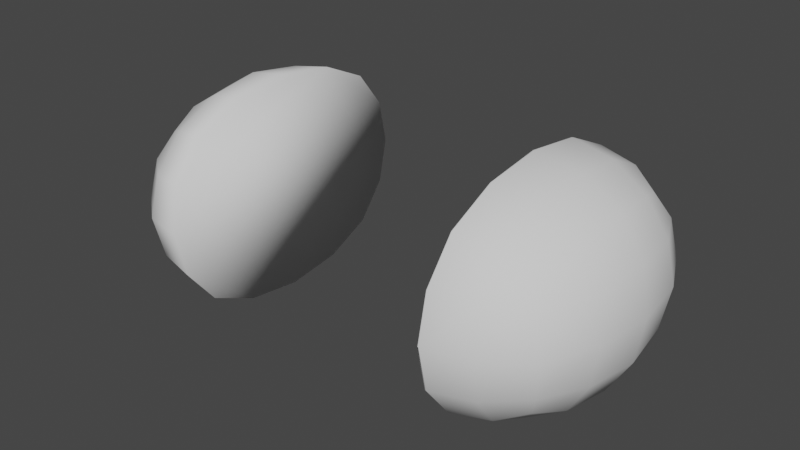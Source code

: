 # Source: Lemon_Half.blend  (saved by Blender 2.82.7; exported with 4.5.12 LTS)
import bpy
from mathutils import Matrix  # noqa: F401  (used for matrix-valued properties, if any)

bpy.ops.wm.read_factory_settings(use_empty=True)
scene = bpy.context.scene
scene.name = 'Scene'

# ---- collections
col_collection = bpy.data.collections.new('Collection'); scene.collection.children.link(col_collection)

# ---- world
world_world = bpy.data.worlds.new('World'); scene.world = world_world
world_world.use_nodes = True; world_world.node_tree.nodes.clear()
_N = world_world.node_tree.nodes; _L = world_world.node_tree.links
n0 = _N.new('ShaderNodeOutputWorld'); n0.name = 'World Output'; n0.location = (300, 300)
n1 = _N.new('ShaderNodeBackground'); n1.name = 'Background'; n1.location = (10, 300)
n1.inputs[0].default_value = (0.05088, 0.05088, 0.05088, 1.0)
_L.new(n1.outputs[0], n0.inputs[0])
n0.is_active_output = True
world_world.color = (0.05088, 0.05088, 0.05088)
world_world.use_sun_shadow = False
world_world.sun_shadow_jitter_overblur = 0.0

# ---- meshes
me_015 = bpy.data.meshes.new('Куб.015')
me_015.from_pydata([(-1.086e-09, -9.431e-09, -0.2696), (-1.086e-09, 0.08289, -0.2515), (0.08289, -8.64e-09, -0.2515), (-1.086e-09, -0.08289, -0.2515), (0.07714, 0.07714, -0.2344), (0.07714, -0.07714, -0.2344), (0.2076, 2.353e-09, -1.175e-09), (0.1937, 0.08289, -4.798e-09), (0.1937, 7.058e-09, 0.1076), (0.1937, -0.08289, 2.448e-09), (0.1937, -2.351e-09, -0.1076), (0.1805, 0.07714, -0.1002), (0.1805, 0.07714, 0.1002), (0.1805, -0.07714, 0.1002), (0.1805, -0.07714, -0.1002), (-1.086e-09, 1.414e-08, 0.2696), (-1.086e-09, 0.08289, 0.2515), (-1.086e-09, -0.08289, 0.2515), (0.08289, 1.335e-08, 0.2515), (0.07714, 0.07714, 0.2344), (0.07714, -0.07714, 0.2344), (-1.086e-09, -0.2076, 7.9e-09), (-1.086e-09, -0.1937, -0.1076), (0.08289, -0.1937, 7.29e-09), (-1.086e-09, -0.1937, 0.1076), (0.07714, -0.1805, -0.1002), (0.07714, -0.1805, 0.1002), (-1.086e-09, 0.2076, -1.025e-08), (0.08289, 0.1937, -9.641e-09), (-1.086e-09, 0.1937, -0.1076), (-1.086e-09, 0.1937, 0.1076), (0.07714, 0.1805, 0.1002), (0.07714, 0.1805, -0.1002), (-1.086e-09, 0.152, -0.1974), (0.0714, 0.1416, -0.1838), (0.1416, 0.0714, -0.1838), (0.152, -6.276e-09, -0.1974), (0.1416, -0.0714, -0.1838), (0.0714, -0.1416, -0.1838), (-1.086e-09, -0.152, -0.1974), (0.1416, 0.1416, -0.09271), (0.152, 0.152, -7.821e-09), (0.1416, 0.1416, 0.09271), (0.1416, 0.0714, 0.1838), (0.152, 1.098e-08, 0.1974), (0.1416, -0.0714, 0.1838), (0.1416, -0.1416, 0.09271), (0.152, -0.152, 5.47e-09), (0.1416, -0.1416, -0.09271), (0.0714, 0.1416, 0.1838), (-1.086e-09, 0.152, 0.1974), (-1.086e-09, -0.152, 0.1974), (0.0714, -0.1416, 0.1838), (0.1204, -0.1204, 0.1563), (0.1204, 0.1204, 0.1563), (0.1204, -0.1204, -0.1563), (0.1204, 0.1204, -0.1563), (-0.003828, -9.395e-09, -0.2688), (-0.003753, 0.08261, -0.2507), (-0.00353, 0.1515, -0.1967), (-0.003753, -0.08261, -0.2507), (-0.00353, -0.1515, -0.1967), (-0.001671, 0.08276, 0.2511), (-0.001596, 1.412e-08, 0.2693), (-0.001896, 0.1517, 0.197), (-0.001671, -0.08276, 0.2511), (-0.001896, -0.1517, 0.197), (-0.002268, -0.1933, 0.1074), (-0.002713, -0.2072, 7.88e-09), (-0.003159, -0.1931, -0.1073), (-0.003159, 0.1931, -0.1073), (-0.002713, 0.2072, -1.023e-08), (-0.002268, 0.1933, 0.1074)], [], [(0, 1, 4, 2), (2, 4, 35, 36), (1, 33, 34, 4), (4, 34, 56, 35), (0, 2, 5, 3), (3, 5, 38, 39), (2, 36, 37, 5), (5, 37, 55, 38), (6, 10, 11, 7), (7, 11, 40, 41), (10, 36, 35, 11), (11, 35, 56, 40), (6, 7, 12, 8), (8, 12, 43, 44), (7, 41, 42, 12), (12, 42, 54, 43), (6, 8, 13, 9), (9, 13, 46, 47), (8, 44, 45, 13), (13, 45, 53, 46), (6, 9, 14, 10), (10, 14, 37, 36), (9, 47, 48, 14), (14, 48, 55, 37), (15, 18, 19, 16), (16, 19, 49, 50), (18, 44, 43, 19), (19, 43, 54, 49), (15, 17, 20, 18), (18, 20, 45, 44), (17, 51, 52, 20), (20, 52, 53, 45), (21, 22, 25, 23), (23, 25, 48, 47), (22, 39, 38, 25), (25, 38, 55, 48), (21, 23, 26, 24), (24, 26, 52, 51), (23, 47, 46, 26), (26, 46, 53, 52), (27, 30, 31, 28), (28, 31, 42, 41), (30, 50, 49, 31), (31, 49, 54, 42), (27, 28, 32, 29), (29, 32, 34, 33), (28, 41, 40, 32), (32, 40, 56, 34), (27, 71, 72, 30), (27, 29, 70, 71), (21, 68, 69, 22), (21, 24, 67, 68), (24, 51, 66, 67), (17, 65, 66, 51), (30, 72, 64, 50), (15, 63, 65, 17), (15, 16, 62, 63), (16, 50, 64, 62), (22, 69, 61, 39), (3, 39, 61, 60), (29, 33, 59, 70), (1, 58, 59, 33), (0, 57, 58, 1), (0, 3, 60, 57), (63, 62, 64, 72, 71, 70, 59, 58, 57, 60, 61, 69, 68, 21, 24, 51, 17, 15)])
me_015.polygons.foreach_set('use_smooth', [1, 1, 1, 1, 1, 1, 1, 1, 1, 1, 1, 1, 1, 1, 1, 1, 1, 1, 1, 1, 1, 1, 1, 1, 1, 1, 1, 1, 1, 1, 1, 1, 1, 1, 1, 1, 1, 1, 1, 1, 1, 1, 1, 1, 1, 1, 1, 1, 1, 1, 1, 1, 1, 1, 1, 1, 1, 1, 1, 1, 1, 1, 1, 1, 0])
_uv = me_015.uv_layers.new(name='UVMap')
_uv.uv.foreach_set('vector', [0.9056, 0.1569, 0.8993, 0.2385, 0.8293, 0.2303, 0.8302, 0.1538, 0.8302, 0.1538, 0.8293, 0.2303, 0.763, 0.2299, 0.7589, 0.1592, 0.8993, 0.2385, 0.8858, 0.3145, 0.8215, 0.3016, 0.8293, 0.2303, 0.8293, 0.2303, 0.8215, 0.3016, 0.774, 0.2833, 0.763, 0.2299, 0.9056, 0.1569, 0.8302, 0.1538, 0.8337, 0.08535, 0.9041, 0.0828, 0.9041, 0.0828, 0.8337, 0.08535, 0.8298, 0.03569, 0.8946, 0.02895, 0.8302, 0.1538, 0.7589, 0.1592, 0.7671, 0.09582, 0.8337, 0.08535, 0.607, 0.483, 0.5859, 0.4423, 0.6286, 0.4086, 0.6579, 0.4272, 0.4921, 0.282, 0.5068, 0.3831, 0.4411, 0.3828, 0.4224, 0.2894, 0.4224, 0.2894, 0.4411, 0.3828, 0.3905, 0.3784, 0.369, 0.2924, 0.5068, 0.3831, 0.5238, 0.4641, 0.462, 0.4577, 0.4411, 0.3828, 0.7113, 0.2493, 0.763, 0.2299, 0.774, 0.2833, 0.7415, 0.3145, 0.4921, 0.282, 0.4224, 0.2894, 0.4179, 0.1919, 0.4819, 0.178, 0.4819, 0.178, 0.4179, 0.1919, 0.4193, 0.1074, 0.4781, 0.08793, 0.4224, 0.2894, 0.369, 0.2924, 0.369, 0.2018, 0.4179, 0.1919, 0.3081, 0.6432, 0.2673, 0.6669, 0.2383, 0.6097, 0.2574, 0.5731, 0.4921, 0.282, 0.4819, 0.178, 0.5518, 0.1754, 0.5663, 0.2716, 0.5663, 0.2716, 0.5518, 0.1754, 0.6147, 0.1713, 0.6329, 0.2597, 0.4819, 0.178, 0.4781, 0.08793, 0.5433, 0.09207, 0.5518, 0.1754, 0.5518, 0.1754, 0.5433, 0.09207, 0.5923, 0.1108, 0.6147, 0.1713, 0.4921, 0.282, 0.5663, 0.2716, 0.575, 0.3662, 0.5068, 0.3831, 0.5068, 0.3831, 0.575, 0.3662, 0.5859, 0.4423, 0.5238, 0.4641, 0.5663, 0.2716, 0.6329, 0.2597, 0.6362, 0.348, 0.575, 0.3662, 0.575, 0.3662, 0.6362, 0.348, 0.6286, 0.4086, 0.5859, 0.4423, 0.7641, 0.6689, 0.6964, 0.6794, 0.7028, 0.61, 0.7655, 0.5947, 0.1205, 0.5427, 0.1907, 0.5409, 0.1876, 0.5975, 0.1224, 0.6019, 0.4828, 0.02895, 0.4781, 0.08793, 0.4193, 0.1074, 0.4187, 0.05286, 0.1907, 0.5409, 0.2574, 0.5731, 0.2383, 0.6097, 0.1876, 0.5975, 0.7641, 0.6689, 0.7704, 0.7504, 0.7072, 0.7549, 0.6964, 0.6794, 0.4828, 0.02895, 0.5526, 0.03628, 0.5433, 0.09207, 0.4781, 0.08793, 0.7704, 0.7504, 0.7839, 0.8265, 0.7249, 0.8253, 0.7072, 0.7549, 0.5526, 0.03628, 0.6153, 0.07696, 0.5923, 0.1108, 0.5433, 0.09207, 0.4926, 0.7192, 0.4709, 0.8212, 0.409, 0.799, 0.4242, 0.7028, 0.4242, 0.7028, 0.409, 0.799, 0.3615, 0.7829, 0.3716, 0.693, 0.4709, 0.8212, 0.4572, 0.9101, 0.4011, 0.8831, 0.409, 0.799, 0.409, 0.799, 0.4011, 0.8831, 0.3686, 0.8494, 0.3615, 0.7829, 0.4926, 0.7192, 0.4242, 0.7028, 0.4531, 0.6125, 0.5184, 0.6208, 0.5184, 0.6208, 0.4531, 0.6125, 0.4821, 0.5409, 0.5443, 0.5426, 0.4242, 0.7028, 0.3716, 0.693, 0.4024, 0.6103, 0.4531, 0.6125, 0.6579, 0.1531, 0.6147, 0.1713, 0.5923, 0.1108, 0.6153, 0.07696, 0.1578, 0.7927, 0.1361, 0.6908, 0.2052, 0.6791, 0.2303, 0.7727, 0.2303, 0.7727, 0.2052, 0.6791, 0.2673, 0.6669, 0.2951, 0.7522, 0.1361, 0.6908, 0.1224, 0.6019, 0.1876, 0.5975, 0.2052, 0.6791, 0.2052, 0.6791, 0.1876, 0.5975, 0.2383, 0.6097, 0.2673, 0.6669, 0.1578, 0.7927, 0.2303, 0.7727, 0.2494, 0.8656, 0.1835, 0.8911, 0.1835, 0.8911, 0.2494, 0.8656, 0.2686, 0.9397, 0.2094, 0.9694, 0.2303, 0.7727, 0.2951, 0.7522, 0.3081, 0.8395, 0.2494, 0.8656, 0.2494, 0.8656, 0.3081, 0.8395, 0.3072, 0.9006, 0.2686, 0.9397, 0.1578, 0.7927, 0.1556, 0.7933, 0.1343, 0.6914, 0.1361, 0.6908, 0.1578, 0.7927, 0.1835, 0.8911, 0.1809, 0.8915, 0.1556, 0.7933, 0.4926, 0.7192, 0.495, 0.7199, 0.4738, 0.8217, 0.4709, 0.8212, 0.4926, 0.7192, 0.5184, 0.6208, 0.5203, 0.6216, 0.495, 0.7199, 0.5184, 0.6208, 0.5443, 0.5426, 0.5458, 0.5434, 0.5203, 0.6216, 0.7704, 0.7504, 0.7719, 0.7503, 0.7856, 0.8261, 0.7839, 0.8265, 0.1361, 0.6908, 0.1343, 0.6914, 0.1209, 0.6026, 0.1224, 0.6019, 0.7641, 0.6689, 0.7655, 0.6688, 0.7719, 0.7503, 0.7704, 0.7504, 0.7641, 0.6689, 0.7655, 0.5947, 0.7671, 0.5948, 0.7655, 0.6688, 0.7655, 0.5947, 0.7751, 0.5409, 0.7768, 0.5411, 0.7671, 0.5948, 0.4709, 0.8212, 0.4738, 0.8217, 0.4604, 0.9103, 0.4572, 0.9101, 0.4554, 0.9693, 0.4572, 0.9101, 0.4604, 0.9103, 0.4588, 0.9693, 0.1835, 0.8911, 0.2094, 0.9694, 0.2063, 0.9694, 0.1809, 0.8915, 0.8993, 0.2385, 0.9024, 0.2387, 0.8887, 0.3145, 0.8858, 0.3145, 0.9056, 0.1569, 0.9087, 0.1574, 0.9024, 0.2387, 0.8993, 0.2385, 0.9056, 0.1569, 0.9041, 0.0828, 0.9072, 0.08354, 0.9087, 0.1574, 0.0, 0.0, 0.0, 0.0, 0.0, 0.0, 0.0, 0.0, 0.0, 0.0, 0.0, 0.0, 0.0, 0.0, 0.0, 0.0, 0.0, 0.0, 0.0, 0.0, 0.0, 0.0, 0.0, 0.0, 0.0, 0.0, 0.0, 0.0, 0.0, 0.0, 0.0, 0.0, 0.0, 0.0, 0.0, 0.0])
me_015.use_remesh_fix_poles = True
me_015.use_remesh_preserve_attributes = False
me_015.use_mirror_vertex_groups = False
me_015.update()
me_015.normals_split_custom_set([tuple(v) for v in zip(*[iter([-0.0001714, -1.538e-08, -1.0, -0.0001916, 0.4261, -0.9047, 0.4082, 0.4082, -0.8166, 0.4299, -5.152e-09, -0.9029, 0.4299, -5.152e-09, -0.9029, 0.4082, 0.4082, -0.8166, 0.7279, 0.3729, -0.5755, 0.7791, 1.032e-08, -0.6269, -0.0001916, 0.4261, -0.9047, -0.0002146, 0.7788, -0.6273, 0.3729, 0.7279, -0.5755, 0.4082, 0.4082, -0.8166, 0.4082, 0.4082, -0.8166, 0.3729, 0.7279, -0.5755, 0.6217, 0.6217, -0.4763, 0.7279, 0.3729, -0.5755, -0.0001714, -1.538e-08, -1.0, 0.4299, -5.152e-09, -0.9029, 0.4082, -0.4082, -0.8166, -0.0001918, -0.4261, -0.9047, -0.0001918, -0.4261, -0.9047, 0.4082, -0.4082, -0.8166, 0.3729, -0.7279, -0.5755, -0.0002146, -0.7788, -0.6273, 0.4299, -5.152e-09, -0.9029, 0.7791, 1.032e-08, -0.6269, 0.7279, -0.3729, -0.5755, 0.4082, -0.4082, -0.8166, 0.4082, -0.4082, -0.8166, 0.7279, -0.3729, -0.5755, 0.6217, -0.6217, -0.4763, 0.3729, -0.7279, -0.5755, 1.0, 9.85e-09, -4.925e-09, 0.9577, 7.463e-08, -0.2877, 0.892, 0.3565, -0.2778, 0.9349, 0.3549, -2.976e-08, 0.9349, 0.3549, -2.976e-08, 0.892, 0.3565, -0.2778, 0.681, 0.681, -0.269, 0.7071, 0.7071, -5.053e-09, 0.9577, 7.463e-08, -0.2877, 0.7791, 1.032e-08, -0.6269, 0.7279, 0.3729, -0.5755, 0.892, 0.3565, -0.2778, 0.892, 0.3565, -0.2778, 0.7279, 0.3729, -0.5755, 0.6217, 0.6217, -0.4763, 0.681, 0.681, -0.269, 1.0, 9.85e-09, -4.925e-09, 0.9349, 0.3549, -2.976e-08, 0.892, 0.3565, 0.2778, 0.9577, -8.458e-08, 0.2877, 0.9577, -8.458e-08, 0.2877, 0.892, 0.3565, 0.2778, 0.7279, 0.3729, 0.5755, 0.7791, -5.158e-09, 0.6269, 0.9349, 0.3549, -2.976e-08, 0.7071, 0.7071, -5.053e-09, 0.681, 0.681, 0.269, 0.892, 0.3565, 0.2778, 0.892, 0.3565, 0.2778, 0.681, 0.681, 0.269, 0.6217, 0.6217, 0.4763, 0.7279, 0.3729, 0.5755, 1.0, 9.85e-09, -4.925e-09, 0.9577, -8.458e-08, 0.2877, 0.892, -0.3565, 0.2778, 0.9349, -0.3549, 1.488e-08, 0.9349, -0.3549, 1.488e-08, 0.892, -0.3565, 0.2778, 0.681, -0.681, 0.269, 0.7071, -0.7071, -5.053e-09, 0.9577, -8.458e-08, 0.2877, 0.7791, -5.158e-09, 0.6269, 0.7279, -0.3729, 0.5755, 0.892, -0.3565, 0.2778, 0.892, -0.3565, 0.2778, 0.7279, -0.3729, 0.5755, 0.6217, -0.6217, 0.4763, 0.681, -0.681, 0.269, 1.0, 9.85e-09, -4.925e-09, 0.9349, -0.3549, 1.488e-08, 0.892, -0.3565, -0.2778, 0.9577, 7.463e-08, -0.2877, 0.9577, 7.463e-08, -0.2877, 0.892, -0.3565, -0.2778, 0.7279, -0.3729, -0.5755, 0.7791, 1.032e-08, -0.6269, 0.9349, -0.3549, 1.488e-08, 0.7071, -0.7071, -5.053e-09, 0.681, -0.681, -0.269, 0.892, -0.3565, -0.2778, 0.892, -0.3565, -0.2778, 0.681, -0.681, -0.269, 0.6217, -0.6217, -0.4763, 0.7279, -0.3729, -0.5755, 0.0753, 0.0726, 0.9945, 0.4299, 3.091e-08, 0.9029, 0.4082, 0.4082, 0.8166, -0.0004996, 0.426, 0.9047, -0.0004996, 0.426, 0.9047, 0.4082, 0.4082, 0.8166, 0.3729, 0.7279, 0.5755, -0.0001441, 0.7788, 0.6273, 0.4299, 3.091e-08, 0.9029, 0.7791, -5.158e-09, 0.6269, 0.7279, 0.3729, 0.5755, 0.4082, 0.4082, 0.8166, 0.4082, 0.4082, 0.8166, 0.7279, 0.3729, 0.5755, 0.6217, 0.6217, 0.4763, 0.3729, 0.7279, 0.5755, 0.0753, 0.0726, 0.9945, 0.2255, -0.4188, 0.8796, 0.4082, -0.4082, 0.8166, 0.4299, 3.091e-08, 0.9029, 0.4299, 3.091e-08, 0.9029, 0.4082, -0.4082, 0.8166, 0.7279, -0.3729, 0.5755, 0.7791, -5.158e-09, 0.6269, 0.2255, -0.4188, 0.8796, 0.2176, -0.7604, 0.6119, 0.3729, -0.7279, 0.5755, 0.4082, -0.4082, 0.8166, 0.4082, -0.4082, 0.8166, 0.3729, -0.7279, 0.5755, 0.6217, -0.6217, 0.4763, 0.7279, -0.3729, 0.5755, 0.05813, -0.9974, -0.04318, -0.0002704, -0.9586, -0.2849, 0.3565, -0.892, -0.2778, 0.3549, -0.9349, -1.24e-08, 0.3549, -0.9349, -1.24e-08, 0.3565, -0.892, -0.2778, 0.681, -0.681, -0.269, 0.7071, -0.7071, -5.053e-09, -0.0002704, -0.9586, -0.2849, -0.0002146, -0.7788, -0.6273, 0.3729, -0.7279, -0.5755, 0.3565, -0.892, -0.2778, 0.3565, -0.892, -0.2778, 0.3729, -0.7279, -0.5755, 0.6217, -0.6217, -0.4763, 0.681, -0.681, -0.269, 0.05813, -0.9974, -0.04318, 0.3549, -0.9349, -1.24e-08, 0.3565, -0.892, 0.2778, 0.1883, -0.9406, 0.2826, 0.1883, -0.9406, 0.2826, 0.3565, -0.892, 0.2778, 0.3729, -0.7279, 0.5755, 0.2176, -0.7604, 0.6119, 0.3549, -0.9349, -1.24e-08, 0.7071, -0.7071, -5.053e-09, 0.681, -0.681, 0.269, 0.3565, -0.892, 0.2778, 0.3565, -0.892, 0.2778, 0.681, -0.681, 0.269, 0.6217, -0.6217, 0.4763, 0.3729, -0.7279, 0.5755, -3.994e-05, 1.0, -8.862e-07, 0.0003388, 0.9586, 0.2848, 0.3565, 0.892, 0.2778, 0.3549, 0.9349, 1.24e-08, 0.3549, 0.9349, 1.24e-08, 0.3565, 0.892, 0.2778, 0.681, 0.681, 0.269, 0.7071, 0.7071, -5.053e-09, 0.0003388, 0.9586, 0.2848, -0.0001441, 0.7788, 0.6273, 0.3729, 0.7279, 0.5755, 0.3565, 0.892, 0.2778, 0.3565, 0.892, 0.2778, 0.3729, 0.7279, 0.5755, 0.6217, 0.6217, 0.4763, 0.681, 0.681, 0.269, -3.994e-05, 1.0, -8.862e-07, 0.3549, 0.9349, 1.24e-08, 0.3565, 0.892, -0.2778, -0.0002708, 0.9586, -0.2849, -0.0002708, 0.9586, -0.2849, 0.3565, 0.892, -0.2778, 0.3729, 0.7279, -0.5755, -0.0002146, 0.7788, -0.6273, 0.3549, 0.9349, 1.24e-08, 0.7071, 0.7071, -5.053e-09, 0.681, 0.681, -0.269, 0.3565, 0.892, -0.2778, 0.3565, 0.892, -0.2778, 0.681, 0.681, -0.269, 0.6217, 0.6217, -0.4763, 0.3729, 0.7279, -0.5755, -3.994e-05, 1.0, -8.862e-07, -0.1729, 0.9849, -0.0003372, -0.1867, 0.945, 0.2684, 0.0003388, 0.9586, 0.2848, -3.994e-05, 1.0, -8.862e-07, -0.0002708, 0.9586, -0.2849, -0.188, 0.9446, -0.2692, -0.1729, 0.9849, -0.0003372, 0.05813, -0.9974, -0.04318, -0.172, -0.9769, -0.1268, -0.188, -0.9446, -0.2692, -0.0002704, -0.9586, -0.2849, -0.1709, -0.9771, 0.1268, -0.1876, -0.9424, 0.2769, -0.1867, -0.945, 0.2684, -0.1709, -0.9771, 0.1268, -0.1876, -0.9424, 0.2769, -0.2183, -0.7596, 0.6126, -0.2173, -0.7703, 0.5995, -0.1867, -0.945, 0.2684, -0.2265, -0.4111, 0.883, -0.2266, -0.4178, 0.8798, -0.2173, -0.7703, 0.5995, -0.2183, -0.7596, 0.6126, 0.0003388, 0.9586, 0.2848, -0.1867, 0.945, 0.2684, -0.2173, 0.7703, 0.5995, -0.0001441, 0.7788, 0.6273, -0.2176, -0.2086, 0.9535, -0.2176, -0.2086, 0.9535, -0.2266, -0.4178, 0.8798, -0.2265, -0.4111, 0.883, 0.0753, 0.0726, 0.9945, -0.0004996, 0.426, 0.9047, -0.2266, 0.4178, 0.8798, -0.2176, 0.2086, 0.9535, -0.0004996, 0.426, 0.9047, -0.0001441, 0.7788, 0.6273, -0.2173, 0.7703, 0.5995, -0.2266, 0.4178, 0.8798, -0.0002704, -0.9586, -0.2849, -0.188, -0.9446, -0.2692, -0.2176, -0.7697, -0.6002, -0.0002146, -0.7788, -0.6273, -0.0001918, -0.4261, -0.9047, -0.0002146, -0.7788, -0.6273, -0.2176, -0.7697, -0.6002, -0.226, -0.4176, -0.8801, -0.0002708, 0.9586, -0.2849, -0.0002146, 0.7788, -0.6273, -0.2176, 0.7697, -0.6002, -0.188, 0.9446, -0.2692, -0.0001916, 0.4261, -0.9047, -0.226, 0.4176, -0.8801, -0.2176, 0.7697, -0.6002, -0.0002146, 0.7788, -0.6273, -0.0001714, -1.538e-08, -1.0, -0.2222, -9.431e-09, -0.975, -0.226, 0.4176, -0.8801, -0.0001916, 0.4261, -0.9047, -0.0001714, -1.538e-08, -1.0, -0.0001918, -0.4261, -0.9047, -0.226, -0.4176, -0.8801, -0.2222, -9.431e-09, -0.975, -1.0, -0.003294, 0.006302, -1.0, -0.003294, 0.006302, -1.0, -0.003294, 0.006302, -1.0, -0.003294, 0.006302, -1.0, -0.003294, 0.006302, -1.0, -0.003294, 0.006302, -1.0, -0.003294, 0.006302, -1.0, -0.003294, 0.006302, -1.0, -0.003294, 0.006302, -1.0, -0.003294, 0.006302, -1.0, -0.003294, 0.006302, -1.0, -0.003294, 0.006302, -1.0, -0.003294, 0.006302, -1.0, -0.003294, 0.006302, -1.0, -0.003294, 0.006302, -1.0, -0.003294, 0.006302, -1.0, -0.003294, 0.006302, -1.0, -0.003294, 0.006302])] * 3)])
me_001 = bpy.data.meshes.new('Куб.001')
me_001.from_pydata([(-0.2076, 2.353e-09, -1.175e-09), (-0.1937, 0.08289, -4.798e-09), (-0.1937, -2.351e-09, -0.1076), (-0.1937, -0.08289, 2.448e-09), (-0.1937, 7.058e-09, 0.1076), (-0.1805, 0.07714, 0.1002), (-0.1805, 0.07714, -0.1002), (-0.1805, -0.07714, -0.1002), (-0.1805, -0.07714, 0.1002), (-0.08289, -8.64e-09, -0.2515), (-0.07714, 0.07714, -0.2344), (-0.07714, -0.07714, -0.2344), (-0.08289, 1.335e-08, 0.2515), (-0.07714, 0.07714, 0.2344), (-0.07714, -0.07714, 0.2344), (-0.08289, -0.1937, 7.29e-09), (-0.07714, -0.1805, 0.1002), (-0.07714, -0.1805, -0.1002), (-0.08289, 0.1937, -9.641e-09), (-0.07714, 0.1805, -0.1002), (-0.07714, 0.1805, 0.1002), (-0.1416, -0.0714, 0.1838), (-0.152, 1.098e-08, 0.1974), (-0.1416, 0.0714, 0.1838), (-0.1416, 0.1416, 0.09271), (-0.152, 0.152, -7.821e-09), (-0.1416, 0.1416, -0.09271), (-0.1416, 0.0714, -0.1838), (-0.152, -6.276e-09, -0.1974), (-0.1416, -0.0714, -0.1838), (-0.1416, -0.1416, -0.09271), (-0.152, -0.152, 5.47e-09), (-0.1416, -0.1416, 0.09271), (-0.0714, 0.1416, -0.1838), (-0.0714, -0.1416, -0.1838), (-0.0714, 0.1416, 0.1838), (-0.0714, -0.1416, 0.1838), (-0.1204, -0.1204, 0.1563), (-0.1204, 0.1204, 0.1563), (-0.1204, -0.1204, -0.1563), (-0.1204, 0.1204, -0.1563), (-0.003828, -9.395e-09, -0.2688), (-0.003753, 0.08261, -0.2507), (-0.00353, 0.1515, -0.1967), (-0.003753, -0.08261, -0.2507), (-0.00353, -0.1515, -0.1967), (-0.001671, 0.08276, 0.2511), (-0.001596, 1.412e-08, 0.2693), (-0.001896, 0.1517, 0.197), (-0.001671, -0.08276, 0.2511), (-0.001896, -0.1517, 0.197), (-0.002268, -0.1933, 0.1074), (-0.002713, -0.2072, 7.88e-09), (-0.003159, -0.1931, -0.1073), (-0.003159, 0.1931, -0.1073), (-0.002713, 0.2072, -1.023e-08), (-0.002268, 0.1933, 0.1074)], [], [(0, 4, 5, 1), (1, 5, 24, 25), (4, 22, 23, 5), (5, 23, 38, 24), (0, 1, 6, 2), (2, 6, 27, 28), (1, 25, 26, 6), (6, 26, 40, 27), (0, 2, 7, 3), (3, 7, 30, 31), (2, 28, 29, 7), (7, 29, 39, 30), (0, 3, 8, 4), (4, 8, 21, 22), (3, 31, 32, 8), (8, 32, 37, 21), (41, 9, 10, 42), (42, 10, 33, 43), (9, 28, 27, 10), (10, 27, 40, 33), (41, 44, 11, 9), (9, 11, 29, 28), (44, 45, 34, 11), (11, 34, 39, 29), (47, 46, 13, 12), (12, 13, 23, 22), (46, 48, 35, 13), (13, 35, 38, 23), (47, 12, 14, 49), (49, 14, 36, 50), (12, 22, 21, 14), (14, 21, 37, 36), (52, 51, 16, 15), (15, 16, 32, 31), (51, 50, 36, 16), (16, 36, 37, 32), (52, 15, 17, 53), (53, 17, 34, 45), (15, 31, 30, 17), (17, 30, 39, 34), (55, 54, 19, 18), (18, 19, 26, 25), (54, 43, 33, 19), (19, 33, 40, 26), (55, 18, 20, 56), (56, 20, 35, 48), (18, 25, 24, 20), (20, 24, 38, 35), (55, 56, 48, 46, 47, 49, 50, 51, 52, 53, 45, 44, 41, 42, 43, 54)])
me_001.polygons.foreach_set('use_smooth', [True] * 49)
_uv = me_001.uv_layers.new(name='UVMap')
_uv.uv.foreach_set('vector', [0.1498, 0.2299, 0.1645, 0.1289, 0.2327, 0.1457, 0.224, 0.2403, 0.224, 0.2403, 0.2327, 0.1457, 0.2939, 0.164, 0.2906, 0.2523, 0.1645, 0.1289, 0.1815, 0.04785, 0.2436, 0.0696, 0.2327, 0.1457, 0.2327, 0.1457, 0.2436, 0.0696, 0.2862, 0.1034, 0.2939, 0.164, 0.1498, 0.2299, 0.224, 0.2403, 0.2094, 0.3366, 0.1395, 0.334, 0.1395, 0.334, 0.2094, 0.3366, 0.201, 0.4199, 0.1358, 0.424, 0.224, 0.2403, 0.2906, 0.2523, 0.2724, 0.3406, 0.2094, 0.3366, 0.2094, 0.3366, 0.2724, 0.3406, 0.25, 0.4012, 0.201, 0.4199, 0.1498, 0.2299, 0.1395, 0.334, 0.07555, 0.32, 0.08009, 0.2225, 0.08009, 0.2225, 0.07555, 0.32, 0.0267, 0.3102, 0.0267, 0.2196, 0.1395, 0.334, 0.1358, 0.424, 0.07703, 0.4045, 0.07555, 0.32, 0.643, 0.8688, 0.5923, 0.9388, 0.5732, 0.9023, 0.6021, 0.845, 0.1498, 0.2299, 0.08009, 0.2225, 0.09877, 0.1291, 0.1645, 0.1289, 0.1645, 0.1289, 0.09877, 0.1291, 0.1196, 0.05425, 0.1815, 0.04785, 0.08009, 0.2225, 0.0267, 0.2196, 0.04819, 0.1335, 0.09877, 0.1291, 0.9584, 0.7612, 0.9282, 0.8265, 0.8957, 0.7953, 0.9067, 0.7419, 0.9087, 0.1574, 0.9733, 0.1675, 0.9625, 0.2429, 0.9024, 0.2387, 0.9024, 0.2387, 0.9625, 0.2429, 0.9448, 0.3133, 0.8887, 0.3145, 0.1405, 0.483, 0.1358, 0.424, 0.201, 0.4199, 0.2103, 0.4757, 0.2103, 0.4757, 0.201, 0.4199, 0.25, 0.4012, 0.273, 0.435, 0.9087, 0.1574, 0.9072, 0.08354, 0.9669, 0.09803, 0.9733, 0.1675, 0.1405, 0.483, 0.07641, 0.4591, 0.07703, 0.4045, 0.1358, 0.424, 0.4588, 0.9693, 0.4604, 0.9103, 0.5224, 0.9144, 0.5255, 0.9711, 0.5255, 0.9711, 0.5224, 0.9144, 0.5732, 0.9023, 0.5923, 0.9388, 0.7655, 0.6688, 0.7671, 0.5948, 0.836, 0.5973, 0.8395, 0.6658, 0.8395, 0.6658, 0.836, 0.5973, 0.9026, 0.6078, 0.9108, 0.6712, 0.7671, 0.5948, 0.7768, 0.5411, 0.8399, 0.5476, 0.836, 0.5973, 0.2647, 0.02895, 0.3156, 0.08472, 0.2862, 0.1034, 0.2436, 0.0696, 0.7655, 0.6688, 0.8395, 0.6658, 0.8404, 0.7422, 0.7719, 0.7503, 0.7719, 0.7503, 0.8404, 0.7422, 0.8481, 0.8136, 0.7856, 0.8261, 0.8395, 0.6658, 0.9108, 0.6712, 0.9067, 0.7419, 0.8404, 0.7422, 0.8404, 0.7422, 0.9067, 0.7419, 0.8957, 0.7953, 0.8481, 0.8136, 0.495, 0.7199, 0.5203, 0.6216, 0.5842, 0.6464, 0.5651, 0.7392, 0.5651, 0.7392, 0.5842, 0.6464, 0.643, 0.6725, 0.6299, 0.7597, 0.5203, 0.6216, 0.5458, 0.5434, 0.6035, 0.5722, 0.5842, 0.6464, 0.5842, 0.6464, 0.6035, 0.5722, 0.6421, 0.6113, 0.643, 0.6725, 0.495, 0.7199, 0.5651, 0.7392, 0.5401, 0.8329, 0.4738, 0.8217, 0.4738, 0.8217, 0.5401, 0.8329, 0.5224, 0.9144, 0.4604, 0.9103, 0.5651, 0.7392, 0.6299, 0.7597, 0.6021, 0.845, 0.5401, 0.8329, 0.5401, 0.8329, 0.6021, 0.845, 0.5732, 0.9023, 0.5224, 0.9144, 0.1556, 0.7933, 0.1809, 0.8915, 0.1183, 0.8994, 0.08939, 0.8091, 0.08939, 0.8091, 0.1183, 0.8994, 0.06757, 0.9017, 0.03672, 0.819, 0.1809, 0.8915, 0.2063, 0.9694, 0.1473, 0.9711, 0.1183, 0.8994, 0.3156, 0.3589, 0.273, 0.435, 0.25, 0.4012, 0.2724, 0.3406, 0.1556, 0.7933, 0.08939, 0.8091, 0.07411, 0.713, 0.1343, 0.6914, 0.1343, 0.6914, 0.07411, 0.713, 0.06623, 0.6288, 0.1209, 0.6026, 0.08939, 0.8091, 0.03672, 0.819, 0.0267, 0.7291, 0.07411, 0.713, 0.07411, 0.713, 0.0267, 0.7291, 0.03379, 0.6625, 0.06623, 0.6288, 0.1556, 0.7933, 0.1343, 0.6914, 0.7768, 0.5411, 0.7671, 0.5948, 0.7655, 0.6688, 0.7719, 0.7503, 0.5458, 0.5434, 0.5203, 0.6216, 0.495, 0.7199, 0.4738, 0.8217, 0.4604, 0.9103, 0.9072, 0.08354, 0.9087, 0.1574, 0.9024, 0.2387, 0.2063, 0.9694, 0.1809, 0.8915])
me_001.use_remesh_fix_poles = True
me_001.use_remesh_preserve_attributes = False
me_001.use_mirror_vertex_groups = False
me_001.update()
me_001.normals_split_custom_set([tuple(v) for v in zip(*[iter([-1.0, -9.85e-09, 0.0, -0.9577, -4.976e-08, 0.2877, -0.892, 0.3565, 0.2778, -0.9349, 0.3549, -2.976e-08, -0.9349, 0.3549, -2.976e-08, -0.892, 0.3565, 0.2778, -0.681, 0.681, 0.269, -0.7071, 0.7071, -4.8e-08, -0.9577, -4.976e-08, 0.2877, -0.7791, 2.063e-08, 0.6269, -0.7279, 0.3729, 0.5755, -0.892, 0.3565, 0.2778, -0.892, 0.3565, 0.2778, -0.7279, 0.3729, 0.5755, -0.6217, 0.6217, 0.4763, -0.681, 0.681, 0.269, -1.0, -9.85e-09, 0.0, -0.9349, 0.3549, -2.976e-08, -0.892, 0.3565, -0.2778, -0.9577, 3.483e-08, -0.2877, -0.9577, 3.483e-08, -0.2877, -0.892, 0.3565, -0.2778, -0.7279, 0.3729, -0.5755, -0.7791, -1.547e-08, -0.6269, -0.9349, 0.3549, -2.976e-08, -0.7071, 0.7071, -4.8e-08, -0.681, 0.681, -0.269, -0.892, 0.3565, -0.2778, -0.892, 0.3565, -0.2778, -0.681, 0.681, -0.269, -0.6217, 0.6217, -0.4763, -0.7279, 0.3729, -0.5755, -1.0, -9.85e-09, 0.0, -0.9577, 3.483e-08, -0.2877, -0.892, -0.3565, -0.2778, -0.9349, -0.3549, 2.48e-08, -0.9349, -0.3549, 2.48e-08, -0.892, -0.3565, -0.2778, -0.681, -0.681, -0.269, -0.7071, -0.7071, 4.295e-08, -0.9577, 3.483e-08, -0.2877, -0.7791, -1.547e-08, -0.6269, -0.7279, -0.3729, -0.5755, -0.892, -0.3565, -0.2778, -0.892, -0.3565, -0.2778, -0.7279, -0.3729, -0.5755, -0.6217, -0.6217, -0.4763, -0.681, -0.681, -0.269, -1.0, -9.85e-09, 0.0, -0.9349, -0.3549, 2.48e-08, -0.892, -0.3565, 0.2778, -0.9577, -4.976e-08, 0.2877, -0.9577, -4.976e-08, 0.2877, -0.892, -0.3565, 0.2778, -0.7279, -0.3729, 0.5755, -0.7791, 2.063e-08, 0.6269, -0.9349, -0.3549, 2.48e-08, -0.7071, -0.7071, 4.295e-08, -0.681, -0.681, 0.269, -0.892, -0.3565, 0.2778, -0.892, -0.3565, 0.2778, -0.681, -0.681, 0.269, -0.6217, -0.6217, 0.4763, -0.7279, -0.3729, 0.5755, 0.5748, -3.346e-08, -0.8183, -0.4299, -1.546e-08, -0.9029, -0.4082, 0.4084, -0.8165, 0.5717, 0.352, -0.7411, 0.5717, 0.352, -0.7411, -0.4082, 0.4084, -0.8165, -0.3729, 0.7279, -0.5754, 0.5731, 0.6372, -0.5153, -0.4299, -1.546e-08, -0.9029, -0.7791, -1.547e-08, -0.6269, -0.7279, 0.3729, -0.5755, -0.4082, 0.4084, -0.8165, -0.4082, 0.4084, -0.8165, -0.7279, 0.3729, -0.5755, -0.6217, 0.6217, -0.4763, -0.3729, 0.7279, -0.5754, 0.5748, -3.346e-08, -0.8183, 0.5717, -0.352, -0.7411, -0.4082, -0.4084, -0.8165, -0.4299, -1.546e-08, -0.9029, -0.4299, -1.546e-08, -0.9029, -0.4082, -0.4084, -0.8165, -0.7279, -0.3729, -0.5755, -0.7791, -1.547e-08, -0.6269, 0.5717, -0.352, -0.7411, 0.5731, -0.6372, -0.5153, -0.3729, -0.7279, -0.5754, -0.4082, -0.4084, -0.8165, -0.4082, -0.4084, -0.8165, -0.3729, -0.7279, -0.5754, -0.6217, -0.6217, -0.4763, -0.7279, -0.3729, -0.5755, 0.5783, 1.872e-08, 0.8158, 0.5748, 0.353, 0.7383, -0.4082, 0.4083, 0.8165, -0.4299, 3.606e-08, 0.9029, -0.4299, 3.606e-08, 0.9029, -0.4082, 0.4083, 0.8165, -0.7279, 0.3729, 0.5755, -0.7791, 2.063e-08, 0.6269, 0.5748, 0.353, 0.7383, 0.5751, 0.6386, 0.5112, -0.3729, 0.7279, 0.5755, -0.4082, 0.4083, 0.8165, -0.4082, 0.4083, 0.8165, -0.3729, 0.7279, 0.5755, -0.6217, 0.6217, 0.4763, -0.7279, 0.3729, 0.5755, 0.5783, 1.872e-08, 0.8158, -0.4299, 3.606e-08, 0.9029, -0.4082, -0.4083, 0.8165, 0.5748, -0.353, 0.7383, 0.5748, -0.353, 0.7383, -0.4082, -0.4083, 0.8165, -0.3729, -0.7279, 0.5755, 0.5751, -0.6386, 0.5112, -0.4299, 3.606e-08, 0.9029, -0.7791, 2.063e-08, 0.6269, -0.7279, -0.3729, 0.5755, -0.4082, -0.4083, 0.8165, -0.4082, -0.4083, 0.8165, -0.7279, -0.3729, 0.5755, -0.6217, -0.6217, 0.4763, -0.3729, -0.7279, 0.5755, 0.6138, -0.7895, -0.002846, 0.6032, -0.7646, 0.2271, -0.3565, -0.892, 0.2779, -0.3549, -0.9349, -8.141e-06, -0.3549, -0.9349, -8.141e-06, -0.3565, -0.892, 0.2779, -0.681, -0.681, 0.269, -0.7071, -0.7071, 4.295e-08, 0.6032, -0.7646, 0.2271, 0.5751, -0.6386, 0.5112, -0.3729, -0.7279, 0.5755, -0.3565, -0.892, 0.2779, -0.3565, -0.892, 0.2779, -0.3729, -0.7279, 0.5755, -0.6217, -0.6217, 0.4763, -0.681, -0.681, 0.269, 0.6138, -0.7895, -0.002846, -0.3549, -0.9349, -8.141e-06, -0.3565, -0.892, -0.278, 0.6022, -0.7637, -0.2325, 0.6022, -0.7637, -0.2325, -0.3565, -0.892, -0.278, -0.3729, -0.7279, -0.5754, 0.5731, -0.6372, -0.5153, -0.3549, -0.9349, -8.141e-06, -0.7071, -0.7071, 4.295e-08, -0.681, -0.681, -0.269, -0.3565, -0.892, -0.278, -0.3565, -0.892, -0.278, -0.681, -0.681, -0.269, -0.6217, -0.6217, -0.4763, -0.3729, -0.7279, -0.5754, 0.6138, 0.7895, -0.002847, 0.6022, 0.7637, -0.2325, -0.3565, 0.892, -0.278, -0.3549, 0.9349, -8.198e-06, -0.3549, 0.9349, -8.198e-06, -0.3565, 0.892, -0.278, -0.681, 0.681, -0.269, -0.7071, 0.7071, -4.8e-08, 0.6022, 0.7637, -0.2325, 0.5731, 0.6372, -0.5153, -0.3729, 0.7279, -0.5754, -0.3565, 0.892, -0.278, -0.3565, 0.892, -0.278, -0.3729, 0.7279, -0.5754, -0.6217, 0.6217, -0.4763, -0.681, 0.681, -0.269, 0.6138, 0.7895, -0.002847, -0.3549, 0.9349, -8.198e-06, -0.3565, 0.892, 0.2779, 0.6032, 0.7646, 0.2271, 0.6032, 0.7646, 0.2271, -0.3565, 0.892, 0.2779, -0.3729, 0.7279, 0.5755, 0.5751, 0.6386, 0.5112, -0.3549, 0.9349, -8.198e-06, -0.7071, 0.7071, -4.8e-08, -0.681, 0.681, 0.269, -0.3565, 0.892, 0.2779, -0.3565, 0.892, 0.2779, -0.681, 0.681, 0.269, -0.6217, 0.6217, 0.4763, -0.3729, 0.7279, 0.5755, 0.6138, 0.7895, -0.002847, 0.6032, 0.7646, 0.2271, 0.5751, 0.6386, 0.5112, 0.5748, 0.353, 0.7383, 0.5783, 1.872e-08, 0.8158, 0.5748, -0.353, 0.7383, 0.5751, -0.6386, 0.5112, 0.6032, -0.7646, 0.2271, 0.6138, -0.7895, -0.002846, 0.6022, -0.7637, -0.2325, 0.5731, -0.6372, -0.5153, 0.5717, -0.352, -0.7411, 0.5748, -3.346e-08, -0.8183, 0.5717, 0.352, -0.7411, 0.5731, 0.6372, -0.5153, 0.6022, 0.7637, -0.2325])] * 3)])

# ---- objects
ob_x = bpy.data.objects.new('Куб', me_015)
ob_001 = bpy.data.objects.new('Куб.001', me_001)

# ---- transforms, parenting, visibility, modifiers, constraints
ob_x.location = (0.2534, -3.074e-09, -1.083e-08)
ob_x.rotation_euler = (1.571, -0.0, 0.0)
ob_x.scale = (1.0, 1.0, 1.0)
ob_x.color = (0.8, 0.8, 0.8, 1.0)
ob_x.lineart.crease_threshold = 0.0
ob_001.location = (-0.2616, -3.074e-09, -1.083e-08)
ob_001.rotation_euler = (1.571, -0.0, 0.0)
ob_001.scale = (1.0, 1.0, 1.0)
ob_001.color = (0.8, 0.8, 0.8, 1.0)
ob_001.lineart.crease_threshold = 0.0

# ---- collection membership
col_collection.objects.link(ob_x)
col_collection.objects.link(ob_001)

# ---- scene / render settings (as saved in the file)
scene.frame_start = 1; scene.frame_end = 250; scene.frame_set(1)
scene.render.engine = 'BLENDER_EEVEE_NEXT'
scene.cycles.use_denoising = False
scene.cycles.samples = 128
scene.cycles.sampling_pattern = 'TABULATED_SOBOL'
scene.cycles.use_adaptive_sampling = False
scene.cycles.use_light_tree = False
scene.view_settings.view_transform = 'Filmic'
bpy.context.view_layer.update()

# ---- added for rendering (the .blend has no active camera and no usable light): camera, sun
cam_auto = bpy.data.cameras.new('AutoCamera')
cam_auto.lens = 50.0
cam_auto.sensor_width = 36.0
cam_auto.clip_end = 1000.0
ob_auto_camera = bpy.data.objects.new('AutoCamera', cam_auto)
scene.collection.objects.link(ob_auto_camera)
ob_auto_camera.location = (1.06231, -1.27967, 0.853114)
ob_auto_camera.rotation_euler = (1.09748, -7.21219e-08, 0.694738)
scene.camera = ob_auto_camera
light_auto_sun = bpy.data.lights.new('AutoSun', 'SUN')
light_auto_sun.energy = 3.0
light_auto_sun.angle = 0.0523599
ob_auto_sun = bpy.data.objects.new('AutoSun', light_auto_sun)
scene.collection.objects.link(ob_auto_sun)
ob_auto_sun.rotation_euler = (0.872665, 0.174533, 0.523599)
bpy.context.view_layer.update()
